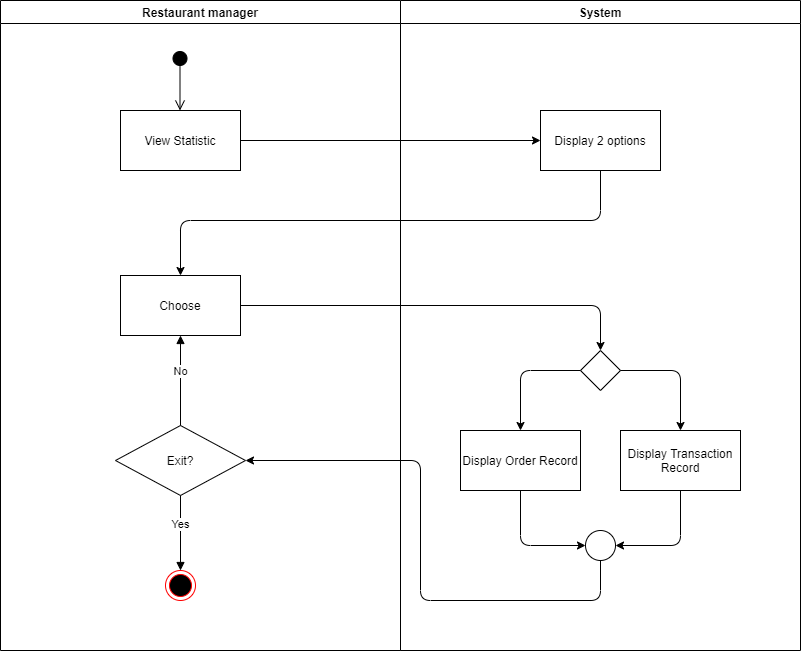

The diagram above was exported from draw.io. Its source (the exported page's mxGraphModel, read from the mxfile embedded in the PNG):
<mxGraphModel dx="1468" dy="840" grid="1" gridSize="10" guides="1" tooltips="1" connect="1" arrows="1" fold="1" page="1" pageScale="1" pageWidth="1100" pageHeight="850" math="0" shadow="0">
  <root>
    <mxCell id="0" />
    <mxCell id="1" parent="0" />
    <mxCell id="0O6ViQryPwUSj1kQKW5N-1" value="System" style="swimlane;" parent="1" vertex="1">
      <mxGeometry x="520" y="120" width="400" height="650" as="geometry" />
    </mxCell>
    <mxCell id="6fWq5ukCqes1JdPdUL23-3" value="Display 2 options" style="rounded=0;whiteSpace=wrap;html=1;" parent="0O6ViQryPwUSj1kQKW5N-1" vertex="1">
      <mxGeometry x="140" y="110" width="120" height="60" as="geometry" />
    </mxCell>
    <mxCell id="6fWq5ukCqes1JdPdUL23-12" value="Display Order Record" style="rounded=0;whiteSpace=wrap;html=1;" parent="0O6ViQryPwUSj1kQKW5N-1" vertex="1">
      <mxGeometry x="60" y="430" width="120" height="60" as="geometry" />
    </mxCell>
    <mxCell id="6fWq5ukCqes1JdPdUL23-11" value="Display Transaction Record" style="rounded=0;whiteSpace=wrap;html=1;" parent="0O6ViQryPwUSj1kQKW5N-1" vertex="1">
      <mxGeometry x="220" y="430" width="120" height="60" as="geometry" />
    </mxCell>
    <mxCell id="6fWq5ukCqes1JdPdUL23-16" value="" style="rhombus;whiteSpace=wrap;html=1;" parent="0O6ViQryPwUSj1kQKW5N-1" vertex="1">
      <mxGeometry x="180" y="350" width="40" height="40" as="geometry" />
    </mxCell>
    <mxCell id="6fWq5ukCqes1JdPdUL23-18" value="" style="endArrow=classic;html=1;entryX=0.5;entryY=0;entryDx=0;entryDy=0;exitX=0;exitY=0.5;exitDx=0;exitDy=0;" parent="0O6ViQryPwUSj1kQKW5N-1" source="6fWq5ukCqes1JdPdUL23-16" target="6fWq5ukCqes1JdPdUL23-12" edge="1">
      <mxGeometry width="50" height="50" relative="1" as="geometry">
        <mxPoint x="-20" y="480" as="sourcePoint" />
        <mxPoint x="30" y="430" as="targetPoint" />
        <Array as="points">
          <mxPoint x="120" y="370" />
        </Array>
      </mxGeometry>
    </mxCell>
    <mxCell id="6fWq5ukCqes1JdPdUL23-19" value="" style="endArrow=classic;html=1;entryX=0.5;entryY=0;entryDx=0;entryDy=0;exitX=1;exitY=0.5;exitDx=0;exitDy=0;" parent="0O6ViQryPwUSj1kQKW5N-1" source="6fWq5ukCqes1JdPdUL23-16" target="6fWq5ukCqes1JdPdUL23-11" edge="1">
      <mxGeometry width="50" height="50" relative="1" as="geometry">
        <mxPoint x="-20" y="480" as="sourcePoint" />
        <mxPoint x="30" y="430" as="targetPoint" />
        <Array as="points">
          <mxPoint x="280" y="370" />
        </Array>
      </mxGeometry>
    </mxCell>
    <mxCell id="Y07L5jrX14uQ87E0Mpmg-1" value="" style="ellipse;whiteSpace=wrap;html=1;aspect=fixed;" parent="0O6ViQryPwUSj1kQKW5N-1" vertex="1">
      <mxGeometry x="185" y="530" width="30" height="30" as="geometry" />
    </mxCell>
    <mxCell id="Y07L5jrX14uQ87E0Mpmg-2" value="" style="endArrow=classic;html=1;entryX=0;entryY=0.5;entryDx=0;entryDy=0;exitX=0.5;exitY=1;exitDx=0;exitDy=0;" parent="0O6ViQryPwUSj1kQKW5N-1" source="6fWq5ukCqes1JdPdUL23-12" target="Y07L5jrX14uQ87E0Mpmg-1" edge="1">
      <mxGeometry width="50" height="50" relative="1" as="geometry">
        <mxPoint x="-20" y="490" as="sourcePoint" />
        <mxPoint x="30" y="440" as="targetPoint" />
        <Array as="points">
          <mxPoint x="120" y="545" />
        </Array>
      </mxGeometry>
    </mxCell>
    <mxCell id="Y07L5jrX14uQ87E0Mpmg-3" value="" style="endArrow=classic;html=1;entryX=1;entryY=0.5;entryDx=0;entryDy=0;exitX=0.5;exitY=1;exitDx=0;exitDy=0;" parent="0O6ViQryPwUSj1kQKW5N-1" source="6fWq5ukCqes1JdPdUL23-11" target="Y07L5jrX14uQ87E0Mpmg-1" edge="1">
      <mxGeometry width="50" height="50" relative="1" as="geometry">
        <mxPoint x="-20" y="490" as="sourcePoint" />
        <mxPoint x="30" y="440" as="targetPoint" />
        <Array as="points">
          <mxPoint x="280" y="545" />
        </Array>
      </mxGeometry>
    </mxCell>
    <mxCell id="0O6ViQryPwUSj1kQKW5N-2" value="Restaurant manager" style="swimlane;" parent="1" vertex="1">
      <mxGeometry x="120" y="120" width="400" height="650" as="geometry" />
    </mxCell>
    <mxCell id="eCRaE7Wi6bP63dmXFzpr-1" value="" style="html=1;verticalAlign=bottom;startArrow=circle;startFill=1;endArrow=open;startSize=6;endSize=8;" parent="0O6ViQryPwUSj1kQKW5N-2" edge="1">
      <mxGeometry x="-0.6667" y="-39" width="80" relative="1" as="geometry">
        <mxPoint x="179.5" y="50" as="sourcePoint" />
        <mxPoint x="179.5" y="110" as="targetPoint" />
        <mxPoint as="offset" />
      </mxGeometry>
    </mxCell>
    <mxCell id="6fWq5ukCqes1JdPdUL23-2" value="View Statistic" style="rounded=0;whiteSpace=wrap;html=1;" parent="0O6ViQryPwUSj1kQKW5N-2" vertex="1">
      <mxGeometry x="120" y="110" width="120" height="60" as="geometry" />
    </mxCell>
    <mxCell id="6fWq5ukCqes1JdPdUL23-15" value="Choose" style="rounded=0;whiteSpace=wrap;html=1;" parent="0O6ViQryPwUSj1kQKW5N-2" vertex="1">
      <mxGeometry x="120" y="275" width="120" height="60" as="geometry" />
    </mxCell>
    <mxCell id="6fWq5ukCqes1JdPdUL23-27" value="Exit?" style="rhombus;whiteSpace=wrap;html=1;" parent="0O6ViQryPwUSj1kQKW5N-2" vertex="1">
      <mxGeometry x="115" y="425" width="130" height="70" as="geometry" />
    </mxCell>
    <mxCell id="6fWq5ukCqes1JdPdUL23-13" value="" style="ellipse;html=1;shape=endState;fillColor=#000000;strokeColor=#ff0000;" parent="0O6ViQryPwUSj1kQKW5N-2" vertex="1">
      <mxGeometry x="165" y="570" width="30" height="30" as="geometry" />
    </mxCell>
    <mxCell id="6fWq5ukCqes1JdPdUL23-30" value="Yes" style="html=1;verticalAlign=bottom;endArrow=block;exitX=0.5;exitY=1;exitDx=0;exitDy=0;entryX=0.5;entryY=0;entryDx=0;entryDy=0;" parent="0O6ViQryPwUSj1kQKW5N-2" source="6fWq5ukCqes1JdPdUL23-27" target="6fWq5ukCqes1JdPdUL23-13" edge="1">
      <mxGeometry width="80" relative="1" as="geometry">
        <mxPoint x="370" y="450" as="sourcePoint" />
        <mxPoint x="450" y="450" as="targetPoint" />
      </mxGeometry>
    </mxCell>
    <mxCell id="6fWq5ukCqes1JdPdUL23-31" value="No" style="html=1;verticalAlign=bottom;endArrow=block;exitX=0.5;exitY=0;exitDx=0;exitDy=0;entryX=0.5;entryY=1;entryDx=0;entryDy=0;" parent="0O6ViQryPwUSj1kQKW5N-2" source="6fWq5ukCqes1JdPdUL23-27" target="6fWq5ukCqes1JdPdUL23-15" edge="1">
      <mxGeometry width="80" relative="1" as="geometry">
        <mxPoint x="370" y="450" as="sourcePoint" />
        <mxPoint x="450" y="450" as="targetPoint" />
      </mxGeometry>
    </mxCell>
    <mxCell id="6fWq5ukCqes1JdPdUL23-5" value="" style="endArrow=classic;html=1;exitX=1;exitY=0.5;exitDx=0;exitDy=0;entryX=0;entryY=0.5;entryDx=0;entryDy=0;" parent="1" source="6fWq5ukCqes1JdPdUL23-2" target="6fWq5ukCqes1JdPdUL23-3" edge="1">
      <mxGeometry width="50" height="50" relative="1" as="geometry">
        <mxPoint x="500" y="410" as="sourcePoint" />
        <mxPoint x="550" y="360" as="targetPoint" />
      </mxGeometry>
    </mxCell>
    <mxCell id="6fWq5ukCqes1JdPdUL23-8" value="" style="endArrow=classic;html=1;entryX=0.5;entryY=0;entryDx=0;entryDy=0;exitX=0.5;exitY=1;exitDx=0;exitDy=0;" parent="1" source="6fWq5ukCqes1JdPdUL23-3" target="6fWq5ukCqes1JdPdUL23-15" edge="1">
      <mxGeometry width="50" height="50" relative="1" as="geometry">
        <mxPoint x="500" y="410" as="sourcePoint" />
        <mxPoint x="720" y="330" as="targetPoint" />
        <Array as="points">
          <mxPoint x="720" y="340" />
          <mxPoint x="300" y="340" />
        </Array>
      </mxGeometry>
    </mxCell>
    <mxCell id="6fWq5ukCqes1JdPdUL23-17" value="" style="endArrow=classic;html=1;exitX=1;exitY=0.5;exitDx=0;exitDy=0;entryX=0.5;entryY=0;entryDx=0;entryDy=0;" parent="1" source="6fWq5ukCqes1JdPdUL23-15" target="6fWq5ukCqes1JdPdUL23-16" edge="1">
      <mxGeometry width="50" height="50" relative="1" as="geometry">
        <mxPoint x="500" y="500" as="sourcePoint" />
        <mxPoint x="550" y="450" as="targetPoint" />
        <Array as="points">
          <mxPoint x="720" y="425" />
        </Array>
      </mxGeometry>
    </mxCell>
    <mxCell id="6fWq5ukCqes1JdPdUL23-20" value="" style="endArrow=classic;html=1;exitX=0.5;exitY=1;exitDx=0;exitDy=0;" parent="1" source="Y07L5jrX14uQ87E0Mpmg-1" target="6fWq5ukCqes1JdPdUL23-27" edge="1">
      <mxGeometry width="50" height="50" relative="1" as="geometry">
        <mxPoint x="460" y="590" as="sourcePoint" />
        <mxPoint x="400" y="580" as="targetPoint" />
        <Array as="points">
          <mxPoint x="720" y="720" />
          <mxPoint x="540" y="720" />
          <mxPoint x="540" y="580" />
        </Array>
      </mxGeometry>
    </mxCell>
  </root>
</mxGraphModel>